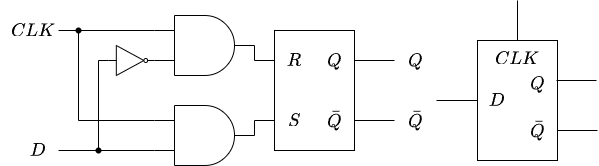

The diagram above was exported from draw.io. Its source (the exported page's mxGraphModel, read from the mxfile embedded in the PNG):
<mxGraphModel dx="597" dy="1449" grid="1" gridSize="10" guides="1" tooltips="1" connect="1" arrows="1" fold="1" page="1" pageScale="1" pageWidth="827" pageHeight="1169" math="1" shadow="0">
  <root>
    <mxCell id="0" />
    <mxCell id="1" parent="0" />
    <mxCell id="2" value="" style="rounded=0;whiteSpace=wrap;html=1;" vertex="1" parent="1">
      <mxGeometry x="276" y="560" width="80" height="120" as="geometry" />
    </mxCell>
    <mxCell id="3" value="" style="endArrow=none;html=1;exitX=0;exitY=0.25;exitDx=0;exitDy=0;" edge="1" parent="1" source="2">
      <mxGeometry width="50" height="50" relative="1" as="geometry">
        <mxPoint x="6" y="540" as="sourcePoint" />
        <mxPoint x="256" y="590" as="targetPoint" />
      </mxGeometry>
    </mxCell>
    <mxCell id="4" value="" style="endArrow=none;html=1;exitX=0;exitY=0.75;exitDx=0;exitDy=0;" edge="1" parent="1" source="2">
      <mxGeometry width="50" height="50" relative="1" as="geometry">
        <mxPoint x="286" y="600" as="sourcePoint" />
        <mxPoint x="256" y="650" as="targetPoint" />
      </mxGeometry>
    </mxCell>
    <mxCell id="5" value="" style="endArrow=none;html=1;exitX=1;exitY=0.75;exitDx=0;exitDy=0;" edge="1" parent="1" source="2">
      <mxGeometry width="50" height="50" relative="1" as="geometry">
        <mxPoint x="296" y="610" as="sourcePoint" />
        <mxPoint x="396" y="650" as="targetPoint" />
      </mxGeometry>
    </mxCell>
    <mxCell id="6" value="" style="endArrow=none;html=1;exitX=1;exitY=0.25;exitDx=0;exitDy=0;" edge="1" parent="1" source="2">
      <mxGeometry width="50" height="50" relative="1" as="geometry">
        <mxPoint x="306" y="620" as="sourcePoint" />
        <mxPoint x="396" y="590" as="targetPoint" />
      </mxGeometry>
    </mxCell>
    <mxCell id="7" value="&lt;font style=&quot;font-size: 16px;&quot;&gt;$$Q$$&lt;/font&gt;" style="text;strokeColor=none;align=center;fillColor=none;html=1;verticalAlign=middle;whiteSpace=wrap;rounded=0;" vertex="1" parent="1">
      <mxGeometry x="316" y="575" width="40" height="30" as="geometry" />
    </mxCell>
    <mxCell id="8" value="$$\bar{Q}$$" style="text;strokeColor=none;align=center;fillColor=none;html=1;verticalAlign=middle;whiteSpace=wrap;rounded=0;fontSize=16;" vertex="1" parent="1">
      <mxGeometry x="308.5" y="635" width="55" height="30" as="geometry" />
    </mxCell>
    <mxCell id="9" value="&lt;font style=&quot;font-size: 16px;&quot;&gt;$$R$$&lt;/font&gt;" style="text;strokeColor=none;align=center;fillColor=none;html=1;verticalAlign=middle;whiteSpace=wrap;rounded=0;" vertex="1" parent="1">
      <mxGeometry x="276" y="575" width="40" height="30" as="geometry" />
    </mxCell>
    <mxCell id="10" value="&lt;font style=&quot;font-size: 16px;&quot;&gt;$$S$$&lt;/font&gt;" style="text;strokeColor=none;align=center;fillColor=none;html=1;verticalAlign=middle;whiteSpace=wrap;rounded=0;" vertex="1" parent="1">
      <mxGeometry x="276" y="635" width="40" height="30" as="geometry" />
    </mxCell>
    <mxCell id="11" value="" style="verticalLabelPosition=bottom;shadow=0;dashed=0;align=center;html=1;verticalAlign=top;shape=mxgraph.electrical.logic_gates.logic_gate;operation=and;" vertex="1" parent="1">
      <mxGeometry x="156" y="545" width="100" height="60" as="geometry" />
    </mxCell>
    <mxCell id="12" value="" style="verticalLabelPosition=bottom;shadow=0;dashed=0;align=center;html=1;verticalAlign=top;shape=mxgraph.electrical.logic_gates.logic_gate;operation=and;" vertex="1" parent="1">
      <mxGeometry x="156" y="635" width="100" height="60" as="geometry" />
    </mxCell>
    <mxCell id="13" value="" style="endArrow=none;html=1;entryX=1;entryY=0.5;entryDx=0;entryDy=0;entryPerimeter=0;" edge="1" parent="1" target="11">
      <mxGeometry width="50" height="50" relative="1" as="geometry">
        <mxPoint x="256" y="590" as="sourcePoint" />
        <mxPoint x="266" y="600" as="targetPoint" />
      </mxGeometry>
    </mxCell>
    <mxCell id="14" value="" style="endArrow=none;html=1;exitX=1;exitY=0.5;exitDx=0;exitDy=0;exitPerimeter=0;" edge="1" parent="1" source="12">
      <mxGeometry width="50" height="50" relative="1" as="geometry">
        <mxPoint x="265" y="600" as="sourcePoint" />
        <mxPoint x="256" y="650" as="targetPoint" />
      </mxGeometry>
    </mxCell>
    <mxCell id="15" value="" style="verticalLabelPosition=bottom;shadow=0;dashed=0;align=center;html=1;verticalAlign=top;shape=mxgraph.electrical.logic_gates.inverter_2" vertex="1" parent="1">
      <mxGeometry x="110" y="575" width="46" height="30" as="geometry" />
    </mxCell>
    <mxCell id="16" value="" style="endArrow=none;html=1;entryX=0;entryY=0.25;entryDx=0;entryDy=0;entryPerimeter=0;startArrow=none;" edge="1" parent="1" source="21" target="11">
      <mxGeometry width="50" height="50" relative="1" as="geometry">
        <mxPoint x="60" y="560" as="sourcePoint" />
        <mxPoint x="406" y="660" as="targetPoint" />
      </mxGeometry>
    </mxCell>
    <mxCell id="17" value="" style="endArrow=none;html=1;entryX=0;entryY=0.75;entryDx=0;entryDy=0;entryPerimeter=0;" edge="1" parent="1" target="12">
      <mxGeometry width="50" height="50" relative="1" as="geometry">
        <mxPoint x="60" y="680" as="sourcePoint" />
        <mxPoint x="166" y="570" as="targetPoint" />
      </mxGeometry>
    </mxCell>
    <mxCell id="19" style="html=1;endArrow=none;endFill=0;edgeStyle=orthogonalEdgeStyle;rounded=0;entryX=0;entryY=0.25;entryDx=0;entryDy=0;entryPerimeter=0;startArrow=none;" edge="1" parent="1" target="12">
      <mxGeometry relative="1" as="geometry">
        <mxPoint x="80" y="560" as="sourcePoint" />
        <mxPoint x="156" y="650" as="targetPoint" />
        <Array as="points">
          <mxPoint x="80" y="560" />
          <mxPoint x="80" y="650" />
        </Array>
      </mxGeometry>
    </mxCell>
    <mxCell id="20" style="html=1;endArrow=none;endFill=0;edgeStyle=orthogonalEdgeStyle;rounded=0;startArrow=none;exitX=0;exitY=0.5;exitDx=0;exitDy=0;exitPerimeter=0;" edge="1" parent="1" source="15">
      <mxGeometry relative="1" as="geometry">
        <mxPoint x="106" y="570" as="sourcePoint" />
        <mxPoint x="90" y="680" as="targetPoint" />
        <Array as="points">
          <mxPoint x="100" y="590" />
          <mxPoint x="100" y="680" />
        </Array>
      </mxGeometry>
    </mxCell>
    <mxCell id="23" value="" style="endArrow=none;html=1;entryDx=0;entryDy=0;entryPerimeter=0;" edge="1" parent="1" target="21">
      <mxGeometry width="50" height="50" relative="1" as="geometry">
        <mxPoint x="60" y="560" as="sourcePoint" />
        <mxPoint x="156" y="560" as="targetPoint" />
      </mxGeometry>
    </mxCell>
    <mxCell id="21" value="" style="shape=waypoint;sketch=0;fillStyle=solid;size=6;pointerEvents=1;points=[];fillColor=none;resizable=0;rotatable=0;perimeter=centerPerimeter;snapToPoint=1;" vertex="1" parent="1">
      <mxGeometry x="70" y="550" width="20" height="20" as="geometry" />
    </mxCell>
    <mxCell id="25" value="" style="shape=waypoint;sketch=0;fillStyle=solid;size=6;pointerEvents=1;points=[];fillColor=none;resizable=0;rotatable=0;perimeter=centerPerimeter;snapToPoint=1;" vertex="1" parent="1">
      <mxGeometry x="90" y="670" width="20" height="20" as="geometry" />
    </mxCell>
    <mxCell id="26" value="&lt;font style=&quot;font-size: 16px;&quot;&gt;$$CLK$$&lt;/font&gt;" style="text;strokeColor=none;align=center;fillColor=none;html=1;verticalAlign=middle;whiteSpace=wrap;rounded=0;" vertex="1" parent="1">
      <mxGeometry x="10" y="545" width="50" height="30" as="geometry" />
    </mxCell>
    <mxCell id="27" value="&lt;font style=&quot;font-size: 16px;&quot;&gt;$$D$$&lt;/font&gt;" style="text;strokeColor=none;align=center;fillColor=none;html=1;verticalAlign=middle;whiteSpace=wrap;rounded=0;" vertex="1" parent="1">
      <mxGeometry x="30" y="665" width="20" height="30" as="geometry" />
    </mxCell>
    <mxCell id="28" value="&lt;font style=&quot;font-size: 16px;&quot;&gt;$$Q$$&lt;/font&gt;" style="text;strokeColor=none;align=center;fillColor=none;html=1;verticalAlign=middle;whiteSpace=wrap;rounded=0;" vertex="1" parent="1">
      <mxGeometry x="396.5" y="575" width="40" height="30" as="geometry" />
    </mxCell>
    <mxCell id="29" value="$$\bar{Q}$$" style="text;strokeColor=none;align=center;fillColor=none;html=1;verticalAlign=middle;whiteSpace=wrap;rounded=0;fontSize=16;" vertex="1" parent="1">
      <mxGeometry x="399.5" y="635" width="34" height="30" as="geometry" />
    </mxCell>
    <mxCell id="39" value="" style="rounded=0;whiteSpace=wrap;html=1;" vertex="1" parent="1">
      <mxGeometry x="479" y="570" width="80" height="120" as="geometry" />
    </mxCell>
    <mxCell id="40" value="" style="endArrow=none;html=1;exitX=0.5;exitY=0;exitDx=0;exitDy=0;" edge="1" parent="1" source="46">
      <mxGeometry width="50" height="50" relative="1" as="geometry">
        <mxPoint x="210" y="550" as="sourcePoint" />
        <mxPoint x="519" y="530" as="targetPoint" />
      </mxGeometry>
    </mxCell>
    <mxCell id="41" value="" style="endArrow=none;html=1;exitX=0;exitY=0.5;exitDx=0;exitDy=0;" edge="1" parent="1" source="47">
      <mxGeometry width="50" height="50" relative="1" as="geometry">
        <mxPoint x="489" y="610" as="sourcePoint" />
        <mxPoint x="438" y="630" as="targetPoint" />
      </mxGeometry>
    </mxCell>
    <mxCell id="42" value="" style="endArrow=none;html=1;exitX=1;exitY=0.75;exitDx=0;exitDy=0;" edge="1" parent="1" source="39">
      <mxGeometry width="50" height="50" relative="1" as="geometry">
        <mxPoint x="499" y="620" as="sourcePoint" />
        <mxPoint x="599" y="660" as="targetPoint" />
      </mxGeometry>
    </mxCell>
    <mxCell id="43" value="" style="endArrow=none;html=1;" edge="1" parent="1">
      <mxGeometry width="50" height="50" relative="1" as="geometry">
        <mxPoint x="558" y="610" as="sourcePoint" />
        <mxPoint x="598" y="610" as="targetPoint" />
      </mxGeometry>
    </mxCell>
    <mxCell id="44" value="&lt;font style=&quot;font-size: 16px;&quot;&gt;$$Q$$&lt;/font&gt;" style="text;strokeColor=none;align=center;fillColor=none;html=1;verticalAlign=middle;whiteSpace=wrap;rounded=0;" vertex="1" parent="1">
      <mxGeometry x="519" y="595" width="40" height="35" as="geometry" />
    </mxCell>
    <mxCell id="45" value="$$\bar{Q}$$" style="text;strokeColor=none;align=center;fillColor=none;html=1;verticalAlign=middle;whiteSpace=wrap;rounded=0;fontSize=16;" vertex="1" parent="1">
      <mxGeometry x="511.5" y="645" width="55" height="30" as="geometry" />
    </mxCell>
    <mxCell id="46" value="&lt;font style=&quot;font-size: 16px;&quot;&gt;$$CLK$$&lt;/font&gt;" style="text;strokeColor=none;align=center;fillColor=none;html=1;verticalAlign=middle;whiteSpace=wrap;rounded=0;" vertex="1" parent="1">
      <mxGeometry x="499" y="570" width="40" height="35" as="geometry" />
    </mxCell>
    <mxCell id="47" value="&lt;font style=&quot;font-size: 16px;&quot;&gt;$$D$$&lt;/font&gt;" style="text;strokeColor=none;align=center;fillColor=none;html=1;verticalAlign=middle;whiteSpace=wrap;rounded=0;" vertex="1" parent="1">
      <mxGeometry x="479" y="617.5" width="40" height="25" as="geometry" />
    </mxCell>
  </root>
</mxGraphModel>